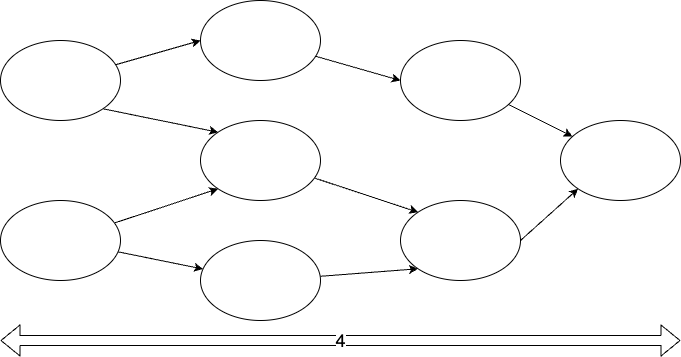

The diagram above was exported from draw.io. Its source (the exported page's mxGraphModel, read from the mxfile embedded in the PNG):
<mxGraphModel dx="644" dy="353" grid="1" gridSize="10" guides="1" tooltips="1" connect="1" arrows="1" fold="1" page="1" pageScale="1" pageWidth="827" pageHeight="1169" math="0" shadow="0">
  <root>
    <mxCell id="0" />
    <mxCell id="1" parent="0" />
    <mxCell id="10" style="edgeStyle=none;html=1;entryX=0;entryY=0.5;entryDx=0;entryDy=0;" parent="1" source="2" target="4" edge="1">
      <mxGeometry relative="1" as="geometry" />
    </mxCell>
    <mxCell id="11" style="edgeStyle=none;html=1;exitX=1;exitY=1;exitDx=0;exitDy=0;entryX=0;entryY=0;entryDx=0;entryDy=0;" parent="1" source="2" target="5" edge="1">
      <mxGeometry relative="1" as="geometry">
        <mxPoint x="270" y="200" as="targetPoint" />
      </mxGeometry>
    </mxCell>
    <mxCell id="2" value="" style="ellipse;whiteSpace=wrap;html=1;" parent="1" vertex="1">
      <mxGeometry x="80" y="80" width="120" height="80" as="geometry" />
    </mxCell>
    <mxCell id="12" value="" style="edgeStyle=none;html=1;" parent="1" source="3" target="6" edge="1">
      <mxGeometry relative="1" as="geometry" />
    </mxCell>
    <mxCell id="13" style="edgeStyle=none;html=1;entryX=0;entryY=1;entryDx=0;entryDy=0;" parent="1" source="3" target="5" edge="1">
      <mxGeometry relative="1" as="geometry" />
    </mxCell>
    <mxCell id="3" value="" style="ellipse;whiteSpace=wrap;html=1;" parent="1" vertex="1">
      <mxGeometry x="80" y="240" width="120" height="80" as="geometry" />
    </mxCell>
    <mxCell id="14" style="edgeStyle=none;html=1;entryX=0;entryY=0.5;entryDx=0;entryDy=0;" parent="1" source="4" target="7" edge="1">
      <mxGeometry relative="1" as="geometry" />
    </mxCell>
    <mxCell id="4" value="" style="ellipse;whiteSpace=wrap;html=1;" parent="1" vertex="1">
      <mxGeometry x="280" y="40" width="120" height="80" as="geometry" />
    </mxCell>
    <mxCell id="15" style="edgeStyle=none;html=1;entryX=0;entryY=0;entryDx=0;entryDy=0;" parent="1" source="5" target="8" edge="1">
      <mxGeometry relative="1" as="geometry" />
    </mxCell>
    <mxCell id="5" value="" style="ellipse;whiteSpace=wrap;html=1;" parent="1" vertex="1">
      <mxGeometry x="280" y="160" width="120" height="80" as="geometry" />
    </mxCell>
    <mxCell id="16" style="edgeStyle=none;html=1;entryX=0;entryY=1;entryDx=0;entryDy=0;" parent="1" source="6" target="8" edge="1">
      <mxGeometry relative="1" as="geometry" />
    </mxCell>
    <mxCell id="6" value="" style="ellipse;whiteSpace=wrap;html=1;" parent="1" vertex="1">
      <mxGeometry x="280" y="280" width="120" height="80" as="geometry" />
    </mxCell>
    <mxCell id="18" style="edgeStyle=none;html=1;" parent="1" source="7" target="9" edge="1">
      <mxGeometry relative="1" as="geometry" />
    </mxCell>
    <mxCell id="7" value="" style="ellipse;whiteSpace=wrap;html=1;" parent="1" vertex="1">
      <mxGeometry x="480" y="80" width="120" height="80" as="geometry" />
    </mxCell>
    <mxCell id="17" style="edgeStyle=none;html=1;exitX=1;exitY=0.5;exitDx=0;exitDy=0;entryX=0;entryY=1;entryDx=0;entryDy=0;" parent="1" source="8" target="9" edge="1">
      <mxGeometry relative="1" as="geometry" />
    </mxCell>
    <mxCell id="8" value="" style="ellipse;whiteSpace=wrap;html=1;" parent="1" vertex="1">
      <mxGeometry x="480" y="240" width="120" height="80" as="geometry" />
    </mxCell>
    <mxCell id="9" value="" style="ellipse;whiteSpace=wrap;html=1;" parent="1" vertex="1">
      <mxGeometry x="640" y="160" width="120" height="80" as="geometry" />
    </mxCell>
    <mxCell id="22" value="4" style="shape=flexArrow;endArrow=classic;html=1;fontSize=18;startArrow=block;" edge="1" parent="1">
      <mxGeometry width="50" height="50" relative="1" as="geometry">
        <mxPoint x="80" y="380" as="sourcePoint" />
        <mxPoint x="760" y="380" as="targetPoint" />
      </mxGeometry>
    </mxCell>
  </root>
</mxGraphModel>